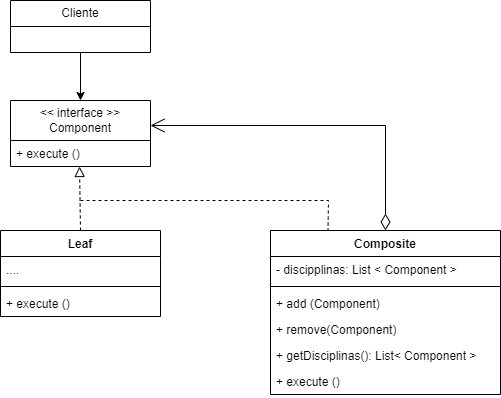

The diagram above was exported from draw.io. Its source (the exported page's mxGraphModel, read from the mxfile embedded in the PNG):
<mxGraphModel dx="1434" dy="782" grid="1" gridSize="10" guides="1" tooltips="1" connect="1" arrows="1" fold="1" page="1" pageScale="1" pageWidth="827" pageHeight="1169" math="0" shadow="0">
  <root>
    <mxCell id="0" />
    <mxCell id="1" parent="0" />
    <mxCell id="5--2UEGo5K9uZZz_UQ9t-5" value="Cliente" style="swimlane;fontStyle=0;childLayout=stackLayout;horizontal=1;startSize=26;fillColor=none;horizontalStack=0;resizeParent=1;resizeParentMax=0;resizeLast=0;collapsible=1;marginBottom=0;whiteSpace=wrap;html=1;" vertex="1" parent="1">
      <mxGeometry x="220" y="40" width="140" height="52" as="geometry" />
    </mxCell>
    <mxCell id="5--2UEGo5K9uZZz_UQ9t-9" value="&amp;lt;&amp;lt; interface &amp;gt;&amp;gt;&lt;br&gt;Component" style="swimlane;fontStyle=0;childLayout=stackLayout;horizontal=1;startSize=40;fillColor=none;horizontalStack=0;resizeParent=1;resizeParentMax=0;resizeLast=0;collapsible=1;marginBottom=0;whiteSpace=wrap;html=1;" vertex="1" parent="1">
      <mxGeometry x="220" y="140" width="140" height="66" as="geometry" />
    </mxCell>
    <mxCell id="5--2UEGo5K9uZZz_UQ9t-11" value="+ execute ()" style="text;strokeColor=none;fillColor=none;align=left;verticalAlign=top;spacingLeft=4;spacingRight=4;overflow=hidden;rotatable=0;points=[[0,0.5],[1,0.5]];portConstraint=eastwest;whiteSpace=wrap;html=1;" vertex="1" parent="5--2UEGo5K9uZZz_UQ9t-9">
      <mxGeometry y="40" width="140" height="26" as="geometry" />
    </mxCell>
    <mxCell id="5--2UEGo5K9uZZz_UQ9t-13" value="" style="endArrow=classic;html=1;rounded=0;exitX=0.5;exitY=1;exitDx=0;exitDy=0;entryX=0.5;entryY=0;entryDx=0;entryDy=0;" edge="1" parent="1" source="5--2UEGo5K9uZZz_UQ9t-5" target="5--2UEGo5K9uZZz_UQ9t-9">
      <mxGeometry width="50" height="50" relative="1" as="geometry">
        <mxPoint x="330" y="450" as="sourcePoint" />
        <mxPoint x="380" y="400" as="targetPoint" />
      </mxGeometry>
    </mxCell>
    <mxCell id="5--2UEGo5K9uZZz_UQ9t-14" value="Composite" style="swimlane;fontStyle=1;align=center;verticalAlign=top;childLayout=stackLayout;horizontal=1;startSize=26;horizontalStack=0;resizeParent=1;resizeParentMax=0;resizeLast=0;collapsible=1;marginBottom=0;whiteSpace=wrap;html=1;" vertex="1" parent="1">
      <mxGeometry x="480" y="270" width="230" height="164" as="geometry" />
    </mxCell>
    <mxCell id="5--2UEGo5K9uZZz_UQ9t-15" value="- discipplinas: List &amp;lt; Component &amp;gt;" style="text;strokeColor=none;fillColor=none;align=left;verticalAlign=top;spacingLeft=4;spacingRight=4;overflow=hidden;rotatable=0;points=[[0,0.5],[1,0.5]];portConstraint=eastwest;whiteSpace=wrap;html=1;" vertex="1" parent="5--2UEGo5K9uZZz_UQ9t-14">
      <mxGeometry y="26" width="230" height="26" as="geometry" />
    </mxCell>
    <mxCell id="5--2UEGo5K9uZZz_UQ9t-16" value="" style="line;strokeWidth=1;fillColor=none;align=left;verticalAlign=middle;spacingTop=-1;spacingLeft=3;spacingRight=3;rotatable=0;labelPosition=right;points=[];portConstraint=eastwest;strokeColor=inherit;" vertex="1" parent="5--2UEGo5K9uZZz_UQ9t-14">
      <mxGeometry y="52" width="230" height="8" as="geometry" />
    </mxCell>
    <mxCell id="5--2UEGo5K9uZZz_UQ9t-17" value="+ add (Component)" style="text;strokeColor=none;fillColor=none;align=left;verticalAlign=top;spacingLeft=4;spacingRight=4;overflow=hidden;rotatable=0;points=[[0,0.5],[1,0.5]];portConstraint=eastwest;whiteSpace=wrap;html=1;" vertex="1" parent="5--2UEGo5K9uZZz_UQ9t-14">
      <mxGeometry y="60" width="230" height="26" as="geometry" />
    </mxCell>
    <mxCell id="5--2UEGo5K9uZZz_UQ9t-28" value="+ remove(Component)" style="text;strokeColor=none;fillColor=none;align=left;verticalAlign=top;spacingLeft=4;spacingRight=4;overflow=hidden;rotatable=0;points=[[0,0.5],[1,0.5]];portConstraint=eastwest;whiteSpace=wrap;html=1;" vertex="1" parent="5--2UEGo5K9uZZz_UQ9t-14">
      <mxGeometry y="86" width="230" height="26" as="geometry" />
    </mxCell>
    <mxCell id="5--2UEGo5K9uZZz_UQ9t-29" value="+ getDisciplinas(): List&amp;lt; Component &amp;gt;" style="text;strokeColor=none;fillColor=none;align=left;verticalAlign=top;spacingLeft=4;spacingRight=4;overflow=hidden;rotatable=0;points=[[0,0.5],[1,0.5]];portConstraint=eastwest;whiteSpace=wrap;html=1;" vertex="1" parent="5--2UEGo5K9uZZz_UQ9t-14">
      <mxGeometry y="112" width="230" height="26" as="geometry" />
    </mxCell>
    <mxCell id="5--2UEGo5K9uZZz_UQ9t-30" value="+ execute ()" style="text;strokeColor=none;fillColor=none;align=left;verticalAlign=top;spacingLeft=4;spacingRight=4;overflow=hidden;rotatable=0;points=[[0,0.5],[1,0.5]];portConstraint=eastwest;whiteSpace=wrap;html=1;" vertex="1" parent="5--2UEGo5K9uZZz_UQ9t-14">
      <mxGeometry y="138" width="230" height="26" as="geometry" />
    </mxCell>
    <mxCell id="5--2UEGo5K9uZZz_UQ9t-20" value="" style="endArrow=open;html=1;endSize=12;startArrow=diamondThin;startSize=14;startFill=0;edgeStyle=orthogonalEdgeStyle;align=left;verticalAlign=bottom;rounded=0;exitX=0.5;exitY=0;exitDx=0;exitDy=0;entryX=1;entryY=0.379;entryDx=0;entryDy=0;entryPerimeter=0;strokeColor=default;" edge="1" parent="1" source="5--2UEGo5K9uZZz_UQ9t-14" target="5--2UEGo5K9uZZz_UQ9t-9">
      <mxGeometry x="-0.6863" y="-70" relative="1" as="geometry">
        <mxPoint x="330" y="440" as="sourcePoint" />
        <mxPoint x="490" y="440" as="targetPoint" />
        <mxPoint as="offset" />
      </mxGeometry>
    </mxCell>
    <mxCell id="5--2UEGo5K9uZZz_UQ9t-22" value="Leaf" style="swimlane;fontStyle=1;align=center;verticalAlign=top;childLayout=stackLayout;horizontal=1;startSize=26;horizontalStack=0;resizeParent=1;resizeParentMax=0;resizeLast=0;collapsible=1;marginBottom=0;whiteSpace=wrap;html=1;" vertex="1" parent="1">
      <mxGeometry x="210" y="270" width="160" height="86" as="geometry" />
    </mxCell>
    <mxCell id="5--2UEGo5K9uZZz_UQ9t-23" value="...." style="text;strokeColor=none;fillColor=none;align=left;verticalAlign=top;spacingLeft=4;spacingRight=4;overflow=hidden;rotatable=0;points=[[0,0.5],[1,0.5]];portConstraint=eastwest;whiteSpace=wrap;html=1;" vertex="1" parent="5--2UEGo5K9uZZz_UQ9t-22">
      <mxGeometry y="26" width="160" height="26" as="geometry" />
    </mxCell>
    <mxCell id="5--2UEGo5K9uZZz_UQ9t-24" value="" style="line;strokeWidth=1;fillColor=none;align=left;verticalAlign=middle;spacingTop=-1;spacingLeft=3;spacingRight=3;rotatable=0;labelPosition=right;points=[];portConstraint=eastwest;strokeColor=inherit;" vertex="1" parent="5--2UEGo5K9uZZz_UQ9t-22">
      <mxGeometry y="52" width="160" height="8" as="geometry" />
    </mxCell>
    <mxCell id="5--2UEGo5K9uZZz_UQ9t-25" value="+ execute ()" style="text;strokeColor=none;fillColor=none;align=left;verticalAlign=top;spacingLeft=4;spacingRight=4;overflow=hidden;rotatable=0;points=[[0,0.5],[1,0.5]];portConstraint=eastwest;whiteSpace=wrap;html=1;" vertex="1" parent="5--2UEGo5K9uZZz_UQ9t-22">
      <mxGeometry y="60" width="160" height="26" as="geometry" />
    </mxCell>
    <mxCell id="5--2UEGo5K9uZZz_UQ9t-26" value="" style="html=1;verticalAlign=bottom;endArrow=block;dashed=1;endSize=8;curved=0;rounded=0;endFill=0;exitX=0.5;exitY=0;exitDx=0;exitDy=0;entryX=0.493;entryY=1;entryDx=0;entryDy=0;entryPerimeter=0;" edge="1" parent="1" source="5--2UEGo5K9uZZz_UQ9t-22" target="5--2UEGo5K9uZZz_UQ9t-11">
      <mxGeometry relative="1" as="geometry">
        <mxPoint x="400" y="250" as="sourcePoint" />
        <mxPoint x="290" y="210" as="targetPoint" />
      </mxGeometry>
    </mxCell>
    <mxCell id="5--2UEGo5K9uZZz_UQ9t-27" value="" style="endArrow=none;dashed=1;html=1;rounded=0;entryX=0.25;entryY=0;entryDx=0;entryDy=0;" edge="1" parent="1" target="5--2UEGo5K9uZZz_UQ9t-14">
      <mxGeometry width="50" height="50" relative="1" as="geometry">
        <mxPoint x="290" y="240" as="sourcePoint" />
        <mxPoint x="510" y="500" as="targetPoint" />
        <Array as="points">
          <mxPoint x="538" y="240" />
        </Array>
      </mxGeometry>
    </mxCell>
  </root>
</mxGraphModel>